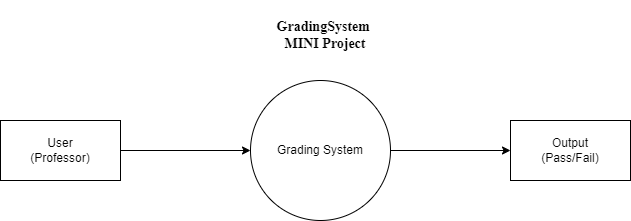

The diagram above was exported from draw.io. Its source (the exported page's mxGraphModel, read from the mxfile embedded in the PNG):
<mxGraphModel dx="1038" dy="579" grid="1" gridSize="10" guides="1" tooltips="1" connect="1" arrows="1" fold="1" page="1" pageScale="1" pageWidth="827" pageHeight="1169" math="0" shadow="0">
  <root>
    <mxCell id="WIyWlLk6GJQsqaUBKTNV-0" />
    <mxCell id="WIyWlLk6GJQsqaUBKTNV-1" parent="WIyWlLk6GJQsqaUBKTNV-0" />
    <mxCell id="rYGJzVDrR8YH2ZTeqyAI-2" value="User&lt;br&gt;(Professor)" style="rounded=0;whiteSpace=wrap;html=1;" vertex="1" parent="WIyWlLk6GJQsqaUBKTNV-1">
      <mxGeometry x="120" y="190" width="120" height="60" as="geometry" />
    </mxCell>
    <mxCell id="rYGJzVDrR8YH2ZTeqyAI-3" value="" style="endArrow=classic;html=1;exitX=1;exitY=0.5;exitDx=0;exitDy=0;entryX=0;entryY=0.5;entryDx=0;entryDy=0;" edge="1" parent="WIyWlLk6GJQsqaUBKTNV-1" source="rYGJzVDrR8YH2ZTeqyAI-2" target="rYGJzVDrR8YH2ZTeqyAI-7">
      <mxGeometry width="50" height="50" relative="1" as="geometry">
        <mxPoint x="390" y="320" as="sourcePoint" />
        <mxPoint x="350" y="220" as="targetPoint" />
      </mxGeometry>
    </mxCell>
    <mxCell id="rYGJzVDrR8YH2ZTeqyAI-7" value="Grading System" style="ellipse;whiteSpace=wrap;html=1;aspect=fixed;" vertex="1" parent="WIyWlLk6GJQsqaUBKTNV-1">
      <mxGeometry x="370" y="150" width="140" height="140" as="geometry" />
    </mxCell>
    <mxCell id="rYGJzVDrR8YH2ZTeqyAI-8" value="" style="endArrow=classic;html=1;entryX=0;entryY=0.5;entryDx=0;entryDy=0;" edge="1" parent="WIyWlLk6GJQsqaUBKTNV-1" target="rYGJzVDrR8YH2ZTeqyAI-9">
      <mxGeometry width="50" height="50" relative="1" as="geometry">
        <mxPoint x="510" y="220" as="sourcePoint" />
        <mxPoint x="610" y="220" as="targetPoint" />
      </mxGeometry>
    </mxCell>
    <mxCell id="rYGJzVDrR8YH2ZTeqyAI-9" value="Output&lt;br&gt;(Pass/Fail)" style="rounded=0;whiteSpace=wrap;html=1;" vertex="1" parent="WIyWlLk6GJQsqaUBKTNV-1">
      <mxGeometry x="630" y="190" width="120" height="60" as="geometry" />
    </mxCell>
    <mxCell id="rYGJzVDrR8YH2ZTeqyAI-10" value="&lt;font style=&quot;font-size: 14px&quot; face=&quot;Times New Roman&quot;&gt;&lt;b&gt;GradingSystem&amp;nbsp;&lt;br&gt;MINI Project&lt;/b&gt;&lt;/font&gt;" style="text;html=1;strokeColor=none;fillColor=none;align=center;verticalAlign=middle;whiteSpace=wrap;rounded=0;" vertex="1" parent="WIyWlLk6GJQsqaUBKTNV-1">
      <mxGeometry x="280" y="70" width="330" height="70" as="geometry" />
    </mxCell>
  </root>
</mxGraphModel>